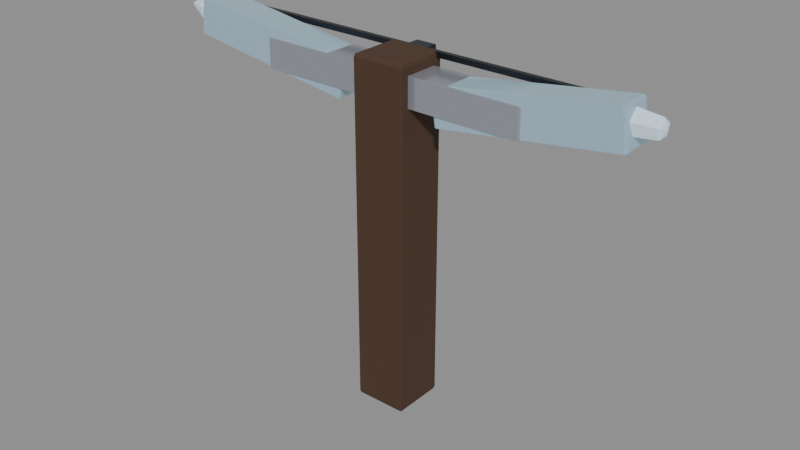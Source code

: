 # Source: crystal-weapon-crossbow.blend  (saved by Blender 5.0.118; exported with 4.5.12 LTS)
import bpy
from mathutils import Matrix  # noqa: F401  (used for matrix-valued properties, if any)

bpy.ops.wm.read_factory_settings(use_empty=True)
scene = bpy.context.scene
scene.name = 'Scene'

# ---- images (referenced by path relative to the original .blend; pixels are not part of the script)
import os
ASSET_DIR = os.environ.get("B2B_ASSET_DIR", "")  # directory of the original .blend (textures are referenced by path, not embedded)
HERE = os.path.dirname(os.path.abspath(__file__))  # packed textures are extracted next to this script under _unpacked/

def load_image(name, relpath, width, height, colorspace="sRGB"):
    """Load a texture the original file referenced (path relative to the .blend, or extracted next to this script)."""
    p = next((c for c in (os.path.join(HERE, relpath), os.path.join(ASSET_DIR, relpath)) if relpath and os.path.exists(c)), "")
    if p:
        img = bpy.data.images.load(p, check_existing=True)
        img.name = name
    else:  # same state as the original file: an image datablock whose file is absent (Cycles renders it pink)
        img = bpy.data.images.new(name, width, height)
        img.source = "FILE"
        img.filepath = "//" + (relpath or name)
    img.colorspace_settings.name = colorspace
    return img
img_weapon_leather = load_image('weapon-leather', '_unpacked/eb1ca86b25adb509.5a960c8f.png', 512, 512, 'sRGB')
img_weapon_blackmetal = load_image('weapon-blackmetal', '_unpacked/2b2b880e765a0b0b.1e0d077e.png', 512, 512, 'sRGB')
img_weapon_silver = load_image('weapon-silver', '_unpacked/e89cb070300e37b1.890860b1.png', 512, 512, 'sRGB')
img_weapon_crystal = load_image('weapon-crystal', '_unpacked/b64d566b5024a652.acdf325c.png', 512, 512, 'sRGB')
img_weapon_crystal_bright = load_image('weapon-crystal-bright', '_unpacked/dcb0ec3490b17a22.536d2102.png', 512, 512, 'sRGB')
img_weapon_prismatic = load_image('weapon-prismatic', '_unpacked/683c18060534eae5.275cebcc.png', 512, 512, 'sRGB')

# ---- materials (node trees are filled in below, after node groups)
mat_magenheim_crystal_weapon_crystal_weapon_crossbow_grip_leather = bpy.data.materials.new('magenheim.crystal-weapon.crystal-weapon-crossbow.grip.leather')
mat_magenheim_crystal_weapon_crystal_weapon_crossbow_grip_leather.use_backface_culling = True
mat_magenheim_crystal_weapon_crystal_weapon_crossbow_blackmetal_me = bpy.data.materials.new('magenheim.crystal-weapon.crystal-weapon-crossbow.blackmetal.me')
mat_magenheim_crystal_weapon_crystal_weapon_crossbow_blackmetal_me.use_backface_culling = True
mat_magenheim_crystal_weapon_crystal_weapon_crossbow_silver_silver = bpy.data.materials.new('magenheim.crystal-weapon.crystal-weapon-crossbow.silver.silver')
mat_magenheim_crystal_weapon_crystal_weapon_crossbow_silver_silver.use_backface_culling = True
mat_magenheim_crystal_weapon_crystal_weapon_crossbow_crystal_crysta = bpy.data.materials.new('magenheim.crystal-weapon.crystal-weapon-crossbow.crystal.crysta')
mat_magenheim_crystal_weapon_crystal_weapon_crossbow_crystal_crysta.use_backface_culling = True
mat_magenheim_crystal_weapon_crystal_weapon_crossbow_crystal_bright = bpy.data.materials.new('magenheim.crystal-weapon.crystal-weapon-crossbow.crystal-bright')
mat_magenheim_crystal_weapon_crystal_weapon_crossbow_crystal_bright.use_backface_culling = True
mat_magenheim_crystal_weapon_crystal_weapon_crossbow_blackmetal_met = bpy.data.materials.new('magenheim.crystal-weapon.crystal-weapon-crossbow.blackmetal.met')
mat_magenheim_crystal_weapon_crystal_weapon_crossbow_blackmetal_met.use_backface_culling = True
mat_magenheim_crystal_weapon_crystal_weapon_crossbow_rainbow_5_crys = bpy.data.materials.new('magenheim.crystal-weapon.crystal-weapon-crossbow.rainbow.5.crys')
mat_magenheim_crystal_weapon_crystal_weapon_crossbow_rainbow_5_crys.use_backface_culling = True

# ---- material node trees
mat_magenheim_crystal_weapon_crystal_weapon_crossbow_grip_leather.use_nodes = True; mat_magenheim_crystal_weapon_crystal_weapon_crossbow_grip_leather.node_tree.nodes.clear()
_N = mat_magenheim_crystal_weapon_crystal_weapon_crossbow_grip_leather.node_tree.nodes; _L = mat_magenheim_crystal_weapon_crystal_weapon_crossbow_grip_leather.node_tree.links
n0 = _N.new('ShaderNodeBsdfPrincipled'); n0.name = 'Principled BSDF'; n0.location = (-200, 100)
n0.inputs[2].default_value = 0.78
n0.inputs[27].default_value = (0.0, 0.0, 0.0, 1.0)
n0.inputs[28].default_value = 1.0
n1 = _N.new('ShaderNodeOutputMaterial'); n1.name = 'Material Output'; n1.location = (200, 100)
n2 = _N.new('ShaderNodeTexImage'); n2.name = 'Image Texture'; n2.location = (0, 0)
n2.image = img_weapon_leather
_L.new(n0.outputs[0], n1.inputs[0])
_L.new(n2.outputs[0], n0.inputs[0])
n1.is_active_output = True
mat_magenheim_crystal_weapon_crystal_weapon_crossbow_blackmetal_me.use_nodes = True; mat_magenheim_crystal_weapon_crystal_weapon_crossbow_blackmetal_me.node_tree.nodes.clear()
_N = mat_magenheim_crystal_weapon_crystal_weapon_crossbow_blackmetal_me.node_tree.nodes; _L = mat_magenheim_crystal_weapon_crystal_weapon_crossbow_blackmetal_me.node_tree.links
n0 = _N.new('ShaderNodeBsdfPrincipled'); n0.name = 'Principled BSDF'; n0.location = (-200, 100)
n0.inputs[1].default_value = 0.72
n0.inputs[2].default_value = 0.34
n0.inputs[27].default_value = (0.0, 0.0, 0.0, 1.0)
n0.inputs[28].default_value = 1.0
n1 = _N.new('ShaderNodeOutputMaterial'); n1.name = 'Material Output'; n1.location = (200, 100)
n2 = _N.new('ShaderNodeTexImage'); n2.name = 'Image Texture'; n2.location = (0, 0)
n2.image = img_weapon_blackmetal
_L.new(n0.outputs[0], n1.inputs[0])
_L.new(n2.outputs[0], n0.inputs[0])
n1.is_active_output = True
mat_magenheim_crystal_weapon_crystal_weapon_crossbow_silver_silver.use_nodes = True; mat_magenheim_crystal_weapon_crystal_weapon_crossbow_silver_silver.node_tree.nodes.clear()
_N = mat_magenheim_crystal_weapon_crystal_weapon_crossbow_silver_silver.node_tree.nodes; _L = mat_magenheim_crystal_weapon_crystal_weapon_crossbow_silver_silver.node_tree.links
n0 = _N.new('ShaderNodeBsdfPrincipled'); n0.name = 'Principled BSDF'; n0.location = (-200, 100)
n0.inputs[1].default_value = 0.58
n0.inputs[2].default_value = 0.22
n0.inputs[27].default_value = (0.0, 0.0, 0.0, 1.0)
n0.inputs[28].default_value = 0.65
n1 = _N.new('ShaderNodeOutputMaterial'); n1.name = 'Material Output'; n1.location = (200, 100)
n2 = _N.new('ShaderNodeTexImage'); n2.name = 'Image Texture'; n2.location = (0, 0)
n2.image = img_weapon_silver
_L.new(n0.outputs[0], n1.inputs[0])
_L.new(n2.outputs[0], n0.inputs[0])
n1.is_active_output = True
mat_magenheim_crystal_weapon_crystal_weapon_crossbow_crystal_crysta.use_nodes = True; mat_magenheim_crystal_weapon_crystal_weapon_crossbow_crystal_crysta.node_tree.nodes.clear()
_N = mat_magenheim_crystal_weapon_crystal_weapon_crossbow_crystal_crysta.node_tree.nodes; _L = mat_magenheim_crystal_weapon_crystal_weapon_crossbow_crystal_crysta.node_tree.links
n0 = _N.new('ShaderNodeBsdfPrincipled'); n0.name = 'Principled BSDF'; n0.location = (-200, 100)
n0.inputs[1].default_value = 0.03
n0.inputs[2].default_value = 0.22
n0.inputs[27].default_value = (0.165, 0.258, 0.282, 1.0)
n0.inputs[28].default_value = 0.65
n1 = _N.new('ShaderNodeOutputMaterial'); n1.name = 'Material Output'; n1.location = (200, 100)
n2 = _N.new('ShaderNodeTexImage'); n2.name = 'Image Texture'; n2.location = (0, 0)
n2.image = img_weapon_crystal
_L.new(n0.outputs[0], n1.inputs[0])
_L.new(n2.outputs[0], n0.inputs[0])
n1.is_active_output = True
mat_magenheim_crystal_weapon_crystal_weapon_crossbow_crystal_bright.use_nodes = True; mat_magenheim_crystal_weapon_crystal_weapon_crossbow_crystal_bright.node_tree.nodes.clear()
_N = mat_magenheim_crystal_weapon_crystal_weapon_crossbow_crystal_bright.node_tree.nodes; _L = mat_magenheim_crystal_weapon_crystal_weapon_crossbow_crystal_bright.node_tree.links
n0 = _N.new('ShaderNodeBsdfPrincipled'); n0.name = 'Principled BSDF'; n0.location = (-200, 100)
n0.inputs[1].default_value = 0.02
n0.inputs[2].default_value = 0.22
n0.inputs[27].default_value = (0.42, 0.485, 0.5, 1.0)
n0.inputs[28].default_value = 0.65
n1 = _N.new('ShaderNodeOutputMaterial'); n1.name = 'Material Output'; n1.location = (200, 100)
n2 = _N.new('ShaderNodeTexImage'); n2.name = 'Image Texture'; n2.location = (0, 0)
n2.image = img_weapon_crystal_bright
_L.new(n0.outputs[0], n1.inputs[0])
_L.new(n2.outputs[0], n0.inputs[0])
n1.is_active_output = True
mat_magenheim_crystal_weapon_crystal_weapon_crossbow_blackmetal_met.use_nodes = True; mat_magenheim_crystal_weapon_crystal_weapon_crossbow_blackmetal_met.node_tree.nodes.clear()
_N = mat_magenheim_crystal_weapon_crystal_weapon_crossbow_blackmetal_met.node_tree.nodes; _L = mat_magenheim_crystal_weapon_crystal_weapon_crossbow_blackmetal_met.node_tree.links
n0 = _N.new('ShaderNodeBsdfPrincipled'); n0.name = 'Principled BSDF'; n0.location = (-200, 100)
n0.inputs[1].default_value = 0.72
n0.inputs[2].default_value = 0.34
n0.inputs[27].default_value = (0.0, 0.0, 0.0, 1.0)
n0.inputs[28].default_value = 1.0
n1 = _N.new('ShaderNodeOutputMaterial'); n1.name = 'Material Output'; n1.location = (200, 100)
n2 = _N.new('ShaderNodeTexImage'); n2.name = 'Image Texture'; n2.location = (0, 0)
n2.image = img_weapon_blackmetal
_L.new(n0.outputs[0], n1.inputs[0])
_L.new(n2.outputs[0], n0.inputs[0])
n1.is_active_output = True
mat_magenheim_crystal_weapon_crystal_weapon_crossbow_rainbow_5_crys.use_nodes = True; mat_magenheim_crystal_weapon_crystal_weapon_crossbow_rainbow_5_crys.node_tree.nodes.clear()
_N = mat_magenheim_crystal_weapon_crystal_weapon_crossbow_rainbow_5_crys.node_tree.nodes; _L = mat_magenheim_crystal_weapon_crystal_weapon_crossbow_rainbow_5_crys.node_tree.links
n0 = _N.new('ShaderNodeBsdfPrincipled'); n0.name = 'Principled BSDF'; n0.location = (-200, 100)
n0.inputs[1].default_value = 0.02
n0.inputs[2].default_value = 0.22
n0.inputs[27].default_value = (0.102, 0.136, 0.34, 1.0)
n0.inputs[28].default_value = 0.65
n1 = _N.new('ShaderNodeOutputMaterial'); n1.name = 'Material Output'; n1.location = (200, 100)
n2 = _N.new('ShaderNodeTexImage'); n2.name = 'Image Texture'; n2.location = (0, 0)
n2.image = img_weapon_prismatic
_L.new(n0.outputs[0], n1.inputs[0])
_L.new(n2.outputs[0], n0.inputs[0])
n1.is_active_output = True

# ---- meshes
me_stock = bpy.data.meshes.new('stock')
me_stock.from_pydata([(-0.0675, 0.0675, -0.45), (0.0675, 0.0675, -0.45), (0.0675, 0.0675, 0.45), (-0.0675, 0.0675, 0.45), (-0.0675, -0.0675, -0.45), (0.0675, -0.0675, -0.45), (0.0675, -0.0675, 0.45), (-0.0675, -0.0675, 0.45)], [], [(0, 3, 2), (0, 2, 1), (4, 5, 6), (4, 6, 7), (0, 4, 7), (0, 7, 3), (1, 2, 6), (1, 6, 5), (0, 1, 5), (0, 5, 4), (3, 7, 6), (3, 6, 2)])
_uv = me_stock.uv_layers.new(name='UVMap')
_uv.uv.foreach_set('vector', [0.004581, 0.9954, 0.004581, 0.004581, 0.1532, 0.004581, 0.004581, 0.9954, 0.1532, 0.004581, 0.1532, 0.9954, 0.311, 0.9954, 0.1624, 0.9954, 0.1624, 0.004581, 0.311, 0.9954, 0.1624, 0.004581, 0.311, 0.004581, 0.4688, 0.9954, 0.3202, 0.9954, 0.3202, 0.004581, 0.4688, 0.9954, 0.3202, 0.004581, 0.4688, 0.004581, 0.4779, 0.9954, 0.4779, 0.004581, 0.6266, 0.004581, 0.4779, 0.9954, 0.6266, 0.004581, 0.6266, 0.9954, 0.7844, 0.004581, 0.7844, 0.1532, 0.6357, 0.1532, 0.7844, 0.004581, 0.6357, 0.1532, 0.6357, 0.004581, 0.7844, 0.311, 0.6357, 0.311, 0.6357, 0.1624, 0.7844, 0.311, 0.6357, 0.1624, 0.7844, 0.1624])
me_stock.materials.append(mat_magenheim_crystal_weapon_crystal_weapon_crossbow_grip_leather)
me_stock.update()
me_stock_spine = bpy.data.meshes.new('stock-spine')
me_stock_spine.from_pydata([(-0.02813, 0.02063, -0.3937), (0.02813, 0.02063, -0.3937), (0.02813, 0.02063, 0.3937), (-0.02813, 0.02063, 0.3937), (-0.02813, -0.02063, -0.3937), (0.02813, -0.02063, -0.3937), (0.02813, -0.02063, 0.3937), (-0.02813, -0.02063, 0.3937)], [], [(0, 3, 2), (0, 2, 1), (4, 5, 6), (4, 6, 7), (0, 4, 7), (0, 7, 3), (1, 2, 6), (1, 6, 5), (0, 1, 5), (0, 5, 4), (3, 7, 6), (3, 6, 2)])
_uv = me_stock_spine.uv_layers.new(name='UVMap')
_uv.uv.foreach_set('vector', [0.002771, 0.9972, 0.002771, 0.002771, 0.0738, 0.002771, 0.002771, 0.9972, 0.0738, 0.002771, 0.0738, 0.9972, 0.1504, 0.9972, 0.07935, 0.9972, 0.07935, 0.002771, 0.1504, 0.9972, 0.07935, 0.002771, 0.1504, 0.002771, 0.208, 0.9972, 0.1559, 0.9972, 0.1559, 0.002771, 0.208, 0.9972, 0.1559, 0.002771, 0.208, 0.002771, 0.2136, 0.9972, 0.2136, 0.002771, 0.2656, 0.002771, 0.2136, 0.9972, 0.2656, 0.002771, 0.2656, 0.9972, 0.3233, 0.002771, 0.3233, 0.0738, 0.2712, 0.0738, 0.3233, 0.002771, 0.2712, 0.0738, 0.2712, 0.002771, 0.3233, 0.1504, 0.2712, 0.1504, 0.2712, 0.07935, 0.3233, 0.1504, 0.2712, 0.07935, 0.3233, 0.07935])
me_stock_spine.materials.append(mat_magenheim_crystal_weapon_crystal_weapon_crossbow_blackmetal_me)
me_stock_spine.update()
me_prod_core = bpy.data.meshes.new('prod-core')
me_prod_core.from_pydata([(-0.3562, 0.045, -0.0375), (0.3562, 0.045, -0.0375), (0.3562, 0.045, 0.0375), (-0.3562, 0.045, 0.0375), (-0.3562, -0.045, -0.0375), (0.3562, -0.045, -0.0375), (0.3562, -0.045, 0.0375), (-0.3562, -0.045, 0.0375)], [], [(0, 3, 2), (0, 2, 1), (4, 5, 6), (4, 6, 7), (0, 4, 7), (0, 7, 3), (1, 2, 6), (1, 6, 5), (0, 1, 5), (0, 5, 4), (3, 7, 6), (3, 6, 2)])
_uv = me_prod_core.uv_layers.new(name='UVMap')
_uv.uv.foreach_set('vector', [0.3748, 0.9961, 0.2704, 0.9961, 0.2704, 0.003944, 0.3748, 0.9961, 0.2704, 0.003944, 0.3748, 0.003944, 0.4871, 0.003944, 0.4871, 0.9961, 0.3827, 0.9961, 0.4871, 0.003944, 0.3827, 0.9961, 0.3827, 0.003944, 0.5994, 0.003944, 0.5994, 0.1293, 0.495, 0.1293, 0.5994, 0.003944, 0.495, 0.1293, 0.495, 0.003944, 0.5994, 0.2625, 0.495, 0.2625, 0.495, 0.1372, 0.5994, 0.2625, 0.495, 0.1372, 0.5994, 0.1372, 0.1293, 0.003944, 0.1293, 0.9961, 0.003944, 0.9961, 0.1293, 0.003944, 0.003944, 0.9961, 0.003945, 0.003944, 0.2625, 0.9961, 0.1372, 0.9961, 0.1372, 0.003944, 0.2625, 0.9961, 0.1372, 0.003944, 0.2625, 0.003944])
me_prod_core.materials.append(mat_magenheim_crystal_weapon_crystal_weapon_crossbow_silver_silver)
me_prod_core.update()
me_left_limb = bpy.data.meshes.new('left-limb')
me_left_limb.from_pydata([(-0.237, 0.04125, -0.01592), (0.2235, 0.04125, -0.08063), (0.237, 0.04125, 0.01592), (-0.2235, 0.04125, 0.08063), (-0.237, -0.04125, -0.01592), (0.2235, -0.04125, -0.08063), (0.237, -0.04125, 0.01592), (-0.2235, -0.04125, 0.08063)], [], [(0, 3, 2), (0, 2, 1), (4, 5, 6), (4, 6, 7), (0, 4, 7), (0, 7, 3), (1, 2, 6), (1, 6, 5), (0, 1, 5), (0, 5, 4), (3, 7, 6), (3, 6, 2)])
_uv = me_left_limb.uv_layers.new(name='UVMap')
_uv.uv.foreach_set('vector', [0.005303, 0.005303, 0.2128, 0.005303, 0.2128, 0.9947, 0.005303, 0.005303, 0.2128, 0.9947, 0.005303, 0.9947, 0.4308, 0.005303, 0.4308, 0.9947, 0.2234, 0.9947, 0.4308, 0.005303, 0.2234, 0.9947, 0.2234, 0.005303, 0.9892, 0.2128, 0.8137, 0.2128, 0.8137, 0.005303, 0.9892, 0.2128, 0.8137, 0.005303, 0.9892, 0.005303, 0.8137, 0.4308, 0.8137, 0.2234, 0.9892, 0.2234, 0.8137, 0.4308, 0.9892, 0.2234, 0.9892, 0.4308, 0.617, 0.005303, 0.617, 0.9947, 0.4414, 0.9947, 0.617, 0.005303, 0.4414, 0.9947, 0.4414, 0.005303, 0.6276, 0.005303, 0.8031, 0.005303, 0.8031, 0.9947, 0.6276, 0.005303, 0.8031, 0.9947, 0.6276, 0.9947])
me_left_limb.materials.append(mat_magenheim_crystal_weapon_crystal_weapon_crossbow_crystal_crysta)
me_left_limb.update()
me_right_limb = bpy.data.meshes.new('right-limb')
me_right_limb.from_pydata([(-0.2235, 0.04125, -0.08063), (0.237, 0.04125, -0.01592), (0.2235, 0.04125, 0.08063), (-0.237, 0.04125, 0.01592), (-0.2235, -0.04125, -0.08063), (0.237, -0.04125, -0.01592), (0.2235, -0.04125, 0.08063), (-0.237, -0.04125, 0.01592)], [], [(0, 3, 2), (0, 2, 1), (4, 5, 6), (4, 6, 7), (0, 4, 7), (0, 7, 3), (1, 2, 6), (1, 6, 5), (0, 1, 5), (0, 5, 4), (3, 7, 6), (3, 6, 2)])
_uv = me_right_limb.uv_layers.new(name='UVMap')
_uv.uv.foreach_set('vector', [0.2128, 0.9947, 0.005303, 0.9947, 0.005303, 0.005303, 0.2128, 0.9947, 0.005303, 0.005303, 0.2128, 0.005303, 0.2234, 0.9947, 0.2234, 0.005303, 0.4308, 0.005303, 0.2234, 0.9947, 0.4308, 0.005303, 0.4308, 0.9947, 0.9892, 0.2128, 0.8137, 0.2128, 0.8137, 0.005303, 0.9892, 0.2128, 0.8137, 0.005303, 0.9892, 0.005303, 0.8137, 0.4308, 0.8137, 0.2234, 0.9892, 0.2234, 0.8137, 0.4308, 0.9892, 0.2234, 0.9892, 0.4308, 0.4414, 0.9947, 0.4414, 0.005303, 0.617, 0.005303, 0.4414, 0.9947, 0.617, 0.005303, 0.617, 0.9947, 0.8031, 0.9947, 0.6276, 0.9947, 0.6276, 0.005303, 0.8031, 0.9947, 0.6276, 0.005303, 0.8031, 0.005303])
me_right_limb.materials.append(mat_magenheim_crystal_weapon_crystal_weapon_crossbow_crystal_crysta)
me_right_limb.update()
me_left_tip = bpy.data.meshes.new('left-tip')
me_left_tip.from_pydata([(0.0729, 1.397e-09, 0.02108), (0.0729, -0.02311, 0.004286), (0.0729, -0.01428, -0.02288), (0.0729, 0.01428, -0.02288), (0.0729, 0.02311, 0.004286), (-0.01485, 1.397e-09, 0.03053), (-0.01485, -0.0321, 0.007206), (-0.01485, -0.01984, -0.03053), (-0.01485, 0.01984, -0.03053), (-0.01485, 0.0321, 0.007206), (-0.07965, 1.397e-09, -0.003223), (0.07965, 1.397e-09, -0.003223)], [], [(11, 0, 1), (0, 5, 1), (1, 5, 6), (5, 10, 6), (11, 1, 2), (1, 6, 2), (2, 6, 7), (6, 10, 7), (11, 2, 3), (2, 7, 3), (3, 7, 8), (7, 10, 8), (11, 3, 4), (3, 8, 4), (4, 8, 9), (8, 10, 9), (11, 4, 0), (4, 9, 0), (0, 9, 5), (9, 10, 5)])
_uv = me_left_tip.uv_layers.new(name='UVMap')
_uv.uv.foreach_set('vector', [0.3193, 0.8524, 0.2853, 0.7495, 0.4149, 0.7898, 0.3683, 0.005197, 0.3948, 0.4207, 0.2317, 0.005197, 0.2317, 0.005197, 0.3948, 0.4207, 0.2052, 0.4207, 0.3948, 0.4207, 0.3, 0.7392, 0.2052, 0.4207, 0.3193, 0.8524, 0.4149, 0.7898, 0.4149, 0.9243, 0.4317, 0.7392, 0.4052, 0.3236, 0.5683, 0.7392, 0.5683, 0.7392, 0.4052, 0.3236, 0.5948, 0.3236, 0.4052, 0.3236, 0.5, 0.005197, 0.5948, 0.3236, 0.3193, 0.8524, 0.4149, 0.9243, 0.2853, 0.9671, 0.6317, 0.7392, 0.6052, 0.3236, 0.7683, 0.7392, 0.7683, 0.7392, 0.6052, 0.3236, 0.7948, 0.3236, 0.6052, 0.3236, 0.7, 0.005197, 0.7948, 0.3236, 0.3193, 0.8524, 0.2853, 0.9671, 0.2052, 0.8591, 0.8317, 0.7392, 0.8052, 0.3236, 0.9683, 0.7392, 0.9683, 0.7392, 0.8052, 0.3236, 0.9948, 0.3236, 0.8052, 0.3236, 0.9, 0.005197, 0.9948, 0.3236, 0.3193, 0.8524, 0.2052, 0.8591, 0.2853, 0.7495, 0.1683, 0.005197, 0.1948, 0.4207, 0.03174, 0.005197, 0.03174, 0.005197, 0.1948, 0.4207, 0.005197, 0.4207, 0.1948, 0.4207, 0.1, 0.7392, 0.005197, 0.4207])
me_left_tip.materials.append(mat_magenheim_crystal_weapon_crystal_weapon_crossbow_crystal_bright)
me_left_tip.update()
me_right_tip = bpy.data.meshes.new('right-tip')
me_right_tip.from_pydata([(0.0729, 1.397e-09, 0.02108), (0.0729, -0.02311, 0.004286), (0.0729, -0.01428, -0.02288), (0.0729, 0.01428, -0.02288), (0.0729, 0.02311, 0.004286), (-0.01485, 1.397e-09, 0.03053), (-0.01485, -0.0321, 0.007206), (-0.01485, -0.01984, -0.03053), (-0.01485, 0.01984, -0.03053), (-0.01485, 0.0321, 0.007206), (-0.07965, 1.397e-09, -0.003223), (0.07965, 1.397e-09, -0.003223)], [], [(11, 0, 1), (0, 5, 1), (1, 5, 6), (5, 10, 6), (11, 1, 2), (1, 6, 2), (2, 6, 7), (6, 10, 7), (11, 2, 3), (2, 7, 3), (3, 7, 8), (7, 10, 8), (11, 3, 4), (3, 8, 4), (4, 8, 9), (8, 10, 9), (11, 4, 0), (4, 9, 0), (0, 9, 5), (9, 10, 5)])
_uv = me_right_tip.uv_layers.new(name='UVMap')
_uv.uv.foreach_set('vector', [0.5034, 0.86, 0.6118, 0.86, 0.5329, 0.9704, 0.1683, 0.005197, 0.1948, 0.4207, 0.03174, 0.005197, 0.03174, 0.005197, 0.1948, 0.4207, 0.005197, 0.4207, 0.1948, 0.4207, 0.1, 0.7392, 0.005197, 0.4207, 0.5034, 0.86, 0.5329, 0.9704, 0.4052, 0.9282, 0.2317, 0.7392, 0.2052, 0.3236, 0.3683, 0.7392, 0.3683, 0.7392, 0.2052, 0.3236, 0.3948, 0.3236, 0.2052, 0.3236, 0.3, 0.005197, 0.3948, 0.3236, 0.5034, 0.86, 0.4052, 0.9282, 0.4052, 0.7917, 0.4317, 0.7392, 0.4052, 0.3236, 0.5683, 0.7392, 0.5683, 0.7392, 0.4052, 0.3236, 0.5948, 0.3236, 0.4052, 0.3236, 0.5, 0.005197, 0.5948, 0.3236, 0.5034, 0.86, 0.4052, 0.7917, 0.5329, 0.7495, 0.6317, 0.7392, 0.6052, 0.3236, 0.7683, 0.7392, 0.7683, 0.7392, 0.6052, 0.3236, 0.7948, 0.3236, 0.6052, 0.3236, 0.7, 0.005197, 0.7948, 0.3236, 0.5034, 0.86, 0.5329, 0.7495, 0.6118, 0.86, 0.9683, 0.005197, 0.9948, 0.4207, 0.8317, 0.005197, 0.8317, 0.005197, 0.9948, 0.4207, 0.8052, 0.4207, 0.9948, 0.4207, 0.9, 0.7392, 0.8052, 0.4207])
me_right_tip.materials.append(mat_magenheim_crystal_weapon_crystal_weapon_crossbow_crystal_bright)
me_right_tip.update()
me_bowstring = bpy.data.meshes.new('bowstring')
me_bowstring.from_pydata([(-0.5625, 0.00675, -0.00675), (0.5625, 0.00675, -0.00675), (0.5625, 0.00675, 0.00675), (-0.5625, 0.00675, 0.00675), (-0.5625, -0.00675, -0.00675), (0.5625, -0.00675, -0.00675), (0.5625, -0.00675, 0.00675), (-0.5625, -0.00675, 0.00675)], [], [(0, 3, 2), (0, 2, 1), (4, 5, 6), (4, 6, 7), (0, 4, 7), (0, 7, 3), (1, 2, 6), (1, 6, 5), (0, 1, 5), (0, 5, 4), (3, 7, 6), (3, 6, 2)])
_uv = me_bowstring.uv_layers.new(name='UVMap')
_uv.uv.foreach_set('vector', [0.01313, 0.9988, 0.001153, 0.9988, 0.001153, 0.001153, 0.01313, 0.9988, 0.001153, 0.001153, 0.01313, 0.001153, 0.0274, 0.001153, 0.0274, 0.9988, 0.01543, 0.9988, 0.0274, 0.001153, 0.01543, 0.9988, 0.01543, 0.001153, 0.07024, 0.001153, 0.07024, 0.01313, 0.05826, 0.01313, 0.07024, 0.001153, 0.05826, 0.01313, 0.05826, 0.001153, 0.07024, 0.0274, 0.05826, 0.0274, 0.05826, 0.01543, 0.07024, 0.0274, 0.05826, 0.01543, 0.07024, 0.01543, 0.04168, 0.001153, 0.04168, 0.9988, 0.02971, 0.9988, 0.04168, 0.001153, 0.02971, 0.9988, 0.02971, 0.001153, 0.05596, 0.9988, 0.04399, 0.9988, 0.04399, 0.001153, 0.05596, 0.9988, 0.04399, 0.001153, 0.05596, 0.001153])
me_bowstring.materials.append(mat_magenheim_crystal_weapon_crystal_weapon_crossbow_blackmetal_met)
me_bowstring.update()
me_prism_track = bpy.data.meshes.new('prism-track')
me_prism_track.from_pydata([(-0.02062, 0.009375, -0.195), (0.02062, 0.009375, -0.195), (0.02062, 0.009375, 0.195), (-0.02062, 0.009375, 0.195), (-0.02062, -0.009375, -0.195), (0.02062, -0.009375, -0.195), (0.02062, -0.009375, 0.195), (-0.02062, -0.009375, 0.195)], [], [(0, 3, 2), (0, 2, 1), (4, 5, 6), (4, 6, 7), (0, 4, 7), (0, 7, 3), (1, 2, 6), (1, 6, 5), (0, 1, 5), (0, 5, 4), (3, 7, 6), (3, 6, 2)])
_uv = me_prism_track.uv_layers.new(name='UVMap')
_uv.uv.foreach_set('vector', [0.00306, 0.9969, 0.00306, 0.00306, 0.1082, 0.00306, 0.00306, 0.9969, 0.1082, 0.00306, 0.1082, 0.9969, 0.2194, 0.9969, 0.1143, 0.9969, 0.1143, 0.00306, 0.2194, 0.9969, 0.1143, 0.00306, 0.2194, 0.00306, 0.2733, 0.9969, 0.2255, 0.9969, 0.2255, 0.00306, 0.2733, 0.9969, 0.2255, 0.00306, 0.2733, 0.00306, 0.2794, 0.9969, 0.2794, 0.00306, 0.3272, 0.00306, 0.2794, 0.9969, 0.3272, 0.00306, 0.3272, 0.9969, 0.3811, 0.00306, 0.3811, 0.1082, 0.3334, 0.1082, 0.3811, 0.00306, 0.3334, 0.1082, 0.3334, 0.00306, 0.3811, 0.2194, 0.3334, 0.2194, 0.3334, 0.1143, 0.3811, 0.2194, 0.3334, 0.1143, 0.3811, 0.1143])
me_prism_track.materials.append(mat_magenheim_crystal_weapon_crystal_weapon_crossbow_rainbow_5_crys)
me_prism_track.update()

# ---- objects
ob_stock = bpy.data.objects.new('stock', me_stock)
ob_stock_spine = bpy.data.objects.new('stock-spine', me_stock_spine)
ob_prod_core = bpy.data.objects.new('prod-core', me_prod_core)
ob_left_limb = bpy.data.objects.new('left-limb', me_left_limb)
ob_right_limb = bpy.data.objects.new('right-limb', me_right_limb)
ob_left_tip = bpy.data.objects.new('left-tip', me_left_tip)
ob_right_tip = bpy.data.objects.new('right-tip', me_right_tip)
ob_bowstring = bpy.data.objects.new('bowstring', me_bowstring)
ob_prism_track = bpy.data.objects.new('prism-track', me_prism_track)

# ---- transforms, parenting, visibility, modifiers, constraints
ob_stock.location = (0.0, 0.0, -0.0375)
_m = ob_stock.modifiers.new('Crafted edge chamfer', 'BEVEL')
_m.width = 0.0081
_m.width_pct = 0.0081
_m.segments = 2
_m.angle_limit = 0.4538
ob_stock_spine.location = (0.0, 0.0825, 0.015)
_m = ob_stock_spine.modifiers.new('Crafted edge chamfer', 'BEVEL')
_m.width = 0.002475
_m.width_pct = 0.002475
_m.segments = 2
_m.angle_limit = 0.4538
ob_prod_core.location = (0.0, 0.0, 0.345)
_m = ob_prod_core.modifiers.new('Crafted edge chamfer', 'BEVEL')
_m.width = 0.0045
_m.width_pct = 0.0045
_m.segments = 2
_m.angle_limit = 0.4538
ob_left_limb.location = (-0.36, 0.0, 0.36)
_m = ob_left_limb.modifiers.new('Crafted edge chamfer', 'BEVEL')
_m.width = 0.00495
_m.width_pct = 0.00495
_m.segments = 2
_m.angle_limit = 0.4538
ob_right_limb.location = (0.36, 0.0, 0.36)
_m = ob_right_limb.modifiers.new('Crafted edge chamfer', 'BEVEL')
_m.width = 0.00495
_m.width_pct = 0.00495
_m.segments = 2
_m.angle_limit = 0.4538
ob_left_tip.location = (-0.5971, -1.397e-09, 0.4007)
_m = ob_left_tip.modifiers.new('Crafted edge chamfer', 'BEVEL')
_m.width = 0.003663
_m.width_pct = 0.003663
_m.segments = 2
_m.angle_limit = 0.4538
ob_right_tip.location = (0.5728, -1.397e-09, 0.4007)
_m = ob_right_tip.modifiers.new('Crafted edge chamfer', 'BEVEL')
_m.width = 0.003663
_m.width_pct = 0.003663
_m.segments = 2
_m.angle_limit = 0.4538
ob_bowstring.location = (0.0, 0.06, 0.405)
_m = ob_bowstring.modifiers.new('Crafted edge chamfer', 'BEVEL')
_m.width = 0.00081
_m.width_pct = 0.00081
_m.segments = 2
_m.angle_limit = 0.4538
ob_prism_track.location = (0.0, 0.0975, 0.135)
_m = ob_prism_track.modifiers.new('Crafted edge chamfer', 'BEVEL')
_m.width = 0.001125
_m.width_pct = 0.001125
_m.segments = 2
_m.angle_limit = 0.4538

# ---- collection membership
scene.collection.objects.link(ob_stock)
scene.collection.objects.link(ob_stock_spine)
scene.collection.objects.link(ob_prod_core)
scene.collection.objects.link(ob_left_limb)
scene.collection.objects.link(ob_right_limb)
scene.collection.objects.link(ob_left_tip)
scene.collection.objects.link(ob_right_tip)
scene.collection.objects.link(ob_bowstring)
scene.collection.objects.link(ob_prism_track)

# ---- scene / render settings (as saved in the file)
scene.frame_start = 1; scene.frame_end = 250; scene.frame_set(1)
scene.render.engine = 'BLENDER_EEVEE_NEXT'
scene.render.bake_bias = 0.0
scene.render.bake_samples = 0
scene.cycles.sampling_pattern = 'TABULATED_SOBOL'
scene.eevee.use_volume_custom_range = False
bpy.context.view_layer.update()

# ---- added for rendering (the .blend has no active camera and no usable light): camera, sun + grey world if the file has none
cam_auto = bpy.data.cameras.new('AutoCamera')
cam_auto.lens = 50.0
cam_auto.sensor_width = 36.0
cam_auto.clip_end = 1000.0
ob_auto_camera = bpy.data.objects.new('AutoCamera', cam_auto)
scene.collection.objects.link(ob_auto_camera)
ob_auto_camera.location = (1.49419, -1.78337, 1.17822)
ob_auto_camera.rotation_euler = (1.09748, -7.21219e-08, 0.694738)
scene.camera = ob_auto_camera
light_auto_sun = bpy.data.lights.new('AutoSun', 'SUN')
light_auto_sun.energy = 3.0
light_auto_sun.angle = 0.0523599
ob_auto_sun = bpy.data.objects.new('AutoSun', light_auto_sun)
scene.collection.objects.link(ob_auto_sun)
ob_auto_sun.rotation_euler = (0.872665, 0.174533, 0.523599)
if scene.world is None:
    world_auto = bpy.data.worlds.new('AutoWorld')
    world_auto.color = (0.3, 0.3, 0.3)
    scene.world = world_auto
bpy.context.view_layer.update()
